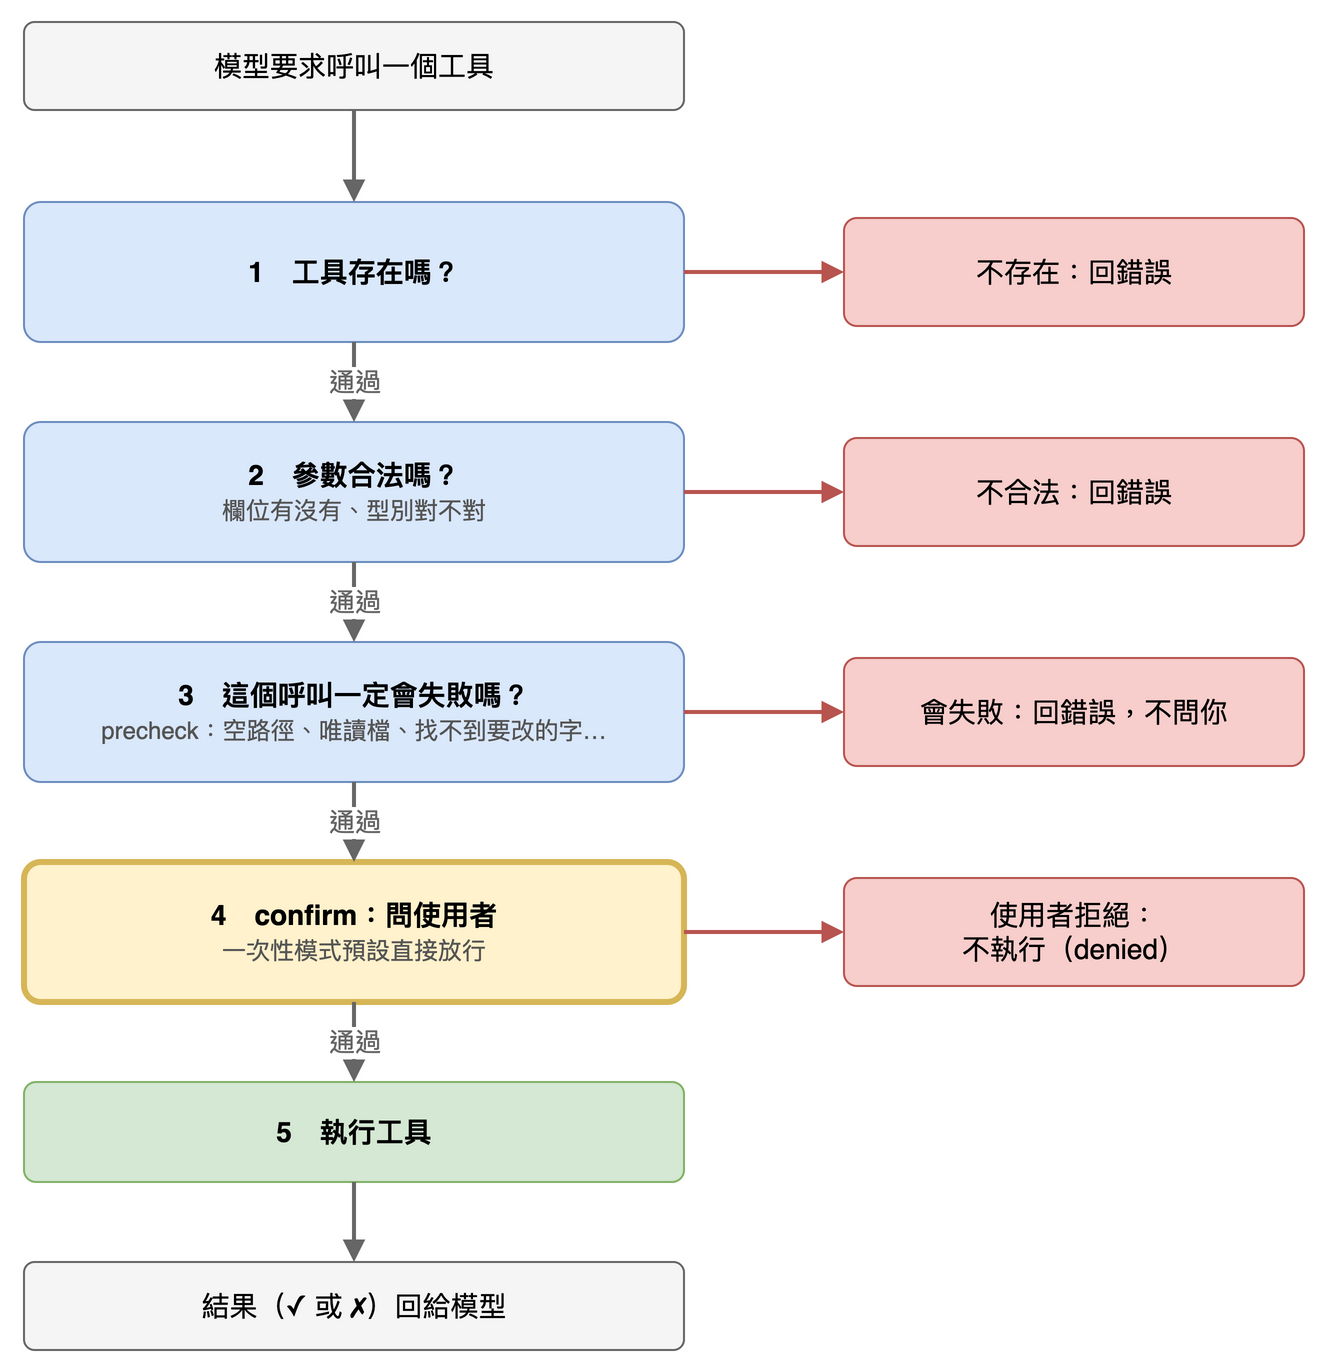

The diagram above was exported from draw.io. Its source (the exported page's mxGraphModel, read from the mxfile embedded in the PNG):
<mxGraphModel>
  <root>
    <mxCell id="0" />
    <mxCell id="1" parent="0" />
    <mxCell id="c2" value="模型要求呼叫一個工具" style="rounded=1;arcSize=12;whiteSpace=wrap;html=1;fontSize=14;fillColor=#f5f5f5;strokeColor=#666666;" vertex="1" parent="1">
      <mxGeometry x="40" y="20" width="330" height="44" as="geometry" />
    </mxCell>
    <mxCell id="c3" value="&lt;b&gt;1　工具存在嗎？&lt;/b&gt;" style="rounded=1;arcSize=12;whiteSpace=wrap;html=1;fontSize=14;fillColor=#dae8fc;strokeColor=#6c8ebf;" vertex="1" parent="1">
      <mxGeometry x="40" y="110" width="330" height="70" as="geometry" />
    </mxCell>
    <mxCell id="c4" value="" style="edgeStyle=orthogonalEdgeStyle;rounded=1;html=1;endArrow=block;fontSize=13;strokeColor=#666666;fontColor=#666666;strokeWidth=2;" edge="1" parent="1" source="c2" target="c3">
      <mxGeometry relative="1" as="geometry" />
    </mxCell>
    <mxCell id="c5" value="不存在：回錯誤" style="rounded=1;arcSize=12;whiteSpace=wrap;html=1;fontSize=14;fillColor=#f8cecc;strokeColor=#b85450;" vertex="1" parent="1">
      <mxGeometry x="450" y="118" width="230" height="54" as="geometry" />
    </mxCell>
    <mxCell id="c6" value="" style="edgeStyle=orthogonalEdgeStyle;rounded=1;html=1;endArrow=block;fontSize=13;strokeColor=#b85450;fontColor=#b85450;strokeWidth=2;exitX=1;exitY=0.5;exitDx=0;exitDy=0;entryX=0;entryY=0.5;entryDx=0;entryDy=0;" edge="1" parent="1" source="c3" target="c5">
      <mxGeometry relative="1" as="geometry" />
    </mxCell>
    <mxCell id="c7" value="&lt;b&gt;2　參數合法嗎？&lt;/b&gt;&lt;br&gt;&lt;font style=&quot;font-size:12px&quot; color=&quot;#555555&quot;&gt;欄位有沒有、型別對不對&lt;/font&gt;" style="rounded=1;arcSize=12;whiteSpace=wrap;html=1;fontSize=14;fillColor=#dae8fc;strokeColor=#6c8ebf;" vertex="1" parent="1">
      <mxGeometry x="40" y="220" width="330" height="70" as="geometry" />
    </mxCell>
    <mxCell id="c8" value="通過" style="edgeStyle=orthogonalEdgeStyle;rounded=1;html=1;endArrow=block;fontSize=13;strokeColor=#666666;fontColor=#666666;strokeWidth=2;" edge="1" parent="1" source="c3" target="c7">
      <mxGeometry relative="1" as="geometry" />
    </mxCell>
    <mxCell id="c9" value="不合法：回錯誤" style="rounded=1;arcSize=12;whiteSpace=wrap;html=1;fontSize=14;fillColor=#f8cecc;strokeColor=#b85450;" vertex="1" parent="1">
      <mxGeometry x="450" y="228" width="230" height="54" as="geometry" />
    </mxCell>
    <mxCell id="c10" value="" style="edgeStyle=orthogonalEdgeStyle;rounded=1;html=1;endArrow=block;fontSize=13;strokeColor=#b85450;fontColor=#b85450;strokeWidth=2;exitX=1;exitY=0.5;exitDx=0;exitDy=0;entryX=0;entryY=0.5;entryDx=0;entryDy=0;" edge="1" parent="1" source="c7" target="c9">
      <mxGeometry relative="1" as="geometry" />
    </mxCell>
    <mxCell id="c11" value="&lt;b&gt;3　這個呼叫一定會失敗嗎？&lt;/b&gt;&lt;br&gt;&lt;font style=&quot;font-size:12px&quot; color=&quot;#555555&quot;&gt;precheck：空路徑、唯讀檔、找不到要改的字…&lt;/font&gt;" style="rounded=1;arcSize=12;whiteSpace=wrap;html=1;fontSize=14;fillColor=#dae8fc;strokeColor=#6c8ebf;" vertex="1" parent="1">
      <mxGeometry x="40" y="330" width="330" height="70" as="geometry" />
    </mxCell>
    <mxCell id="c12" value="通過" style="edgeStyle=orthogonalEdgeStyle;rounded=1;html=1;endArrow=block;fontSize=13;strokeColor=#666666;fontColor=#666666;strokeWidth=2;" edge="1" parent="1" source="c7" target="c11">
      <mxGeometry relative="1" as="geometry" />
    </mxCell>
    <mxCell id="c13" value="會失敗：回錯誤，不問你" style="rounded=1;arcSize=12;whiteSpace=wrap;html=1;fontSize=14;fillColor=#f8cecc;strokeColor=#b85450;" vertex="1" parent="1">
      <mxGeometry x="450" y="338" width="230" height="54" as="geometry" />
    </mxCell>
    <mxCell id="c14" value="" style="edgeStyle=orthogonalEdgeStyle;rounded=1;html=1;endArrow=block;fontSize=13;strokeColor=#b85450;fontColor=#b85450;strokeWidth=2;exitX=1;exitY=0.5;exitDx=0;exitDy=0;entryX=0;entryY=0.5;entryDx=0;entryDy=0;" edge="1" parent="1" source="c11" target="c13">
      <mxGeometry relative="1" as="geometry" />
    </mxCell>
    <mxCell id="c15" value="&lt;b&gt;4　confirm：問使用者&lt;/b&gt;&lt;br&gt;&lt;font style=&quot;font-size:12px&quot; color=&quot;#555555&quot;&gt;一次性模式預設直接放行&lt;/font&gt;" style="rounded=1;arcSize=12;whiteSpace=wrap;html=1;fontSize=14;fillColor=#fff2cc;strokeColor=#d6b656;strokeWidth=3;" vertex="1" parent="1">
      <mxGeometry x="40" y="440" width="330" height="70" as="geometry" />
    </mxCell>
    <mxCell id="c16" value="通過" style="edgeStyle=orthogonalEdgeStyle;rounded=1;html=1;endArrow=block;fontSize=13;strokeColor=#666666;fontColor=#666666;strokeWidth=2;" edge="1" parent="1" source="c11" target="c15">
      <mxGeometry relative="1" as="geometry" />
    </mxCell>
    <mxCell id="c17" value="使用者拒絕：&lt;br&gt;不執行（denied）" style="rounded=1;arcSize=12;whiteSpace=wrap;html=1;fontSize=14;fillColor=#f8cecc;strokeColor=#b85450;" vertex="1" parent="1">
      <mxGeometry x="450" y="448" width="230" height="54" as="geometry" />
    </mxCell>
    <mxCell id="c18" value="" style="edgeStyle=orthogonalEdgeStyle;rounded=1;html=1;endArrow=block;fontSize=13;strokeColor=#b85450;fontColor=#b85450;strokeWidth=2;exitX=1;exitY=0.5;exitDx=0;exitDy=0;entryX=0;entryY=0.5;entryDx=0;entryDy=0;" edge="1" parent="1" source="c15" target="c17">
      <mxGeometry relative="1" as="geometry" />
    </mxCell>
    <mxCell id="c19" value="&lt;b&gt;5　執行工具&lt;/b&gt;" style="rounded=1;arcSize=12;whiteSpace=wrap;html=1;fontSize=14;fillColor=#d5e8d4;strokeColor=#82b366;" vertex="1" parent="1">
      <mxGeometry x="40" y="550" width="330" height="50" as="geometry" />
    </mxCell>
    <mxCell id="c20" value="通過" style="edgeStyle=orthogonalEdgeStyle;rounded=1;html=1;endArrow=block;fontSize=13;strokeColor=#666666;fontColor=#666666;strokeWidth=2;" edge="1" parent="1" source="c15" target="c19">
      <mxGeometry relative="1" as="geometry" />
    </mxCell>
    <mxCell id="c21" value="結果（✓ 或 ✗）回給模型" style="rounded=1;arcSize=12;whiteSpace=wrap;html=1;fontSize=14;fillColor=#f5f5f5;strokeColor=#666666;" vertex="1" parent="1">
      <mxGeometry x="40" y="640" width="330" height="44" as="geometry" />
    </mxCell>
    <mxCell id="c22" value="" style="edgeStyle=orthogonalEdgeStyle;rounded=1;html=1;endArrow=block;fontSize=13;strokeColor=#666666;fontColor=#666666;strokeWidth=2;" edge="1" parent="1" source="c19" target="c21">
      <mxGeometry relative="1" as="geometry" />
    </mxCell>
  </root>
</mxGraphModel>